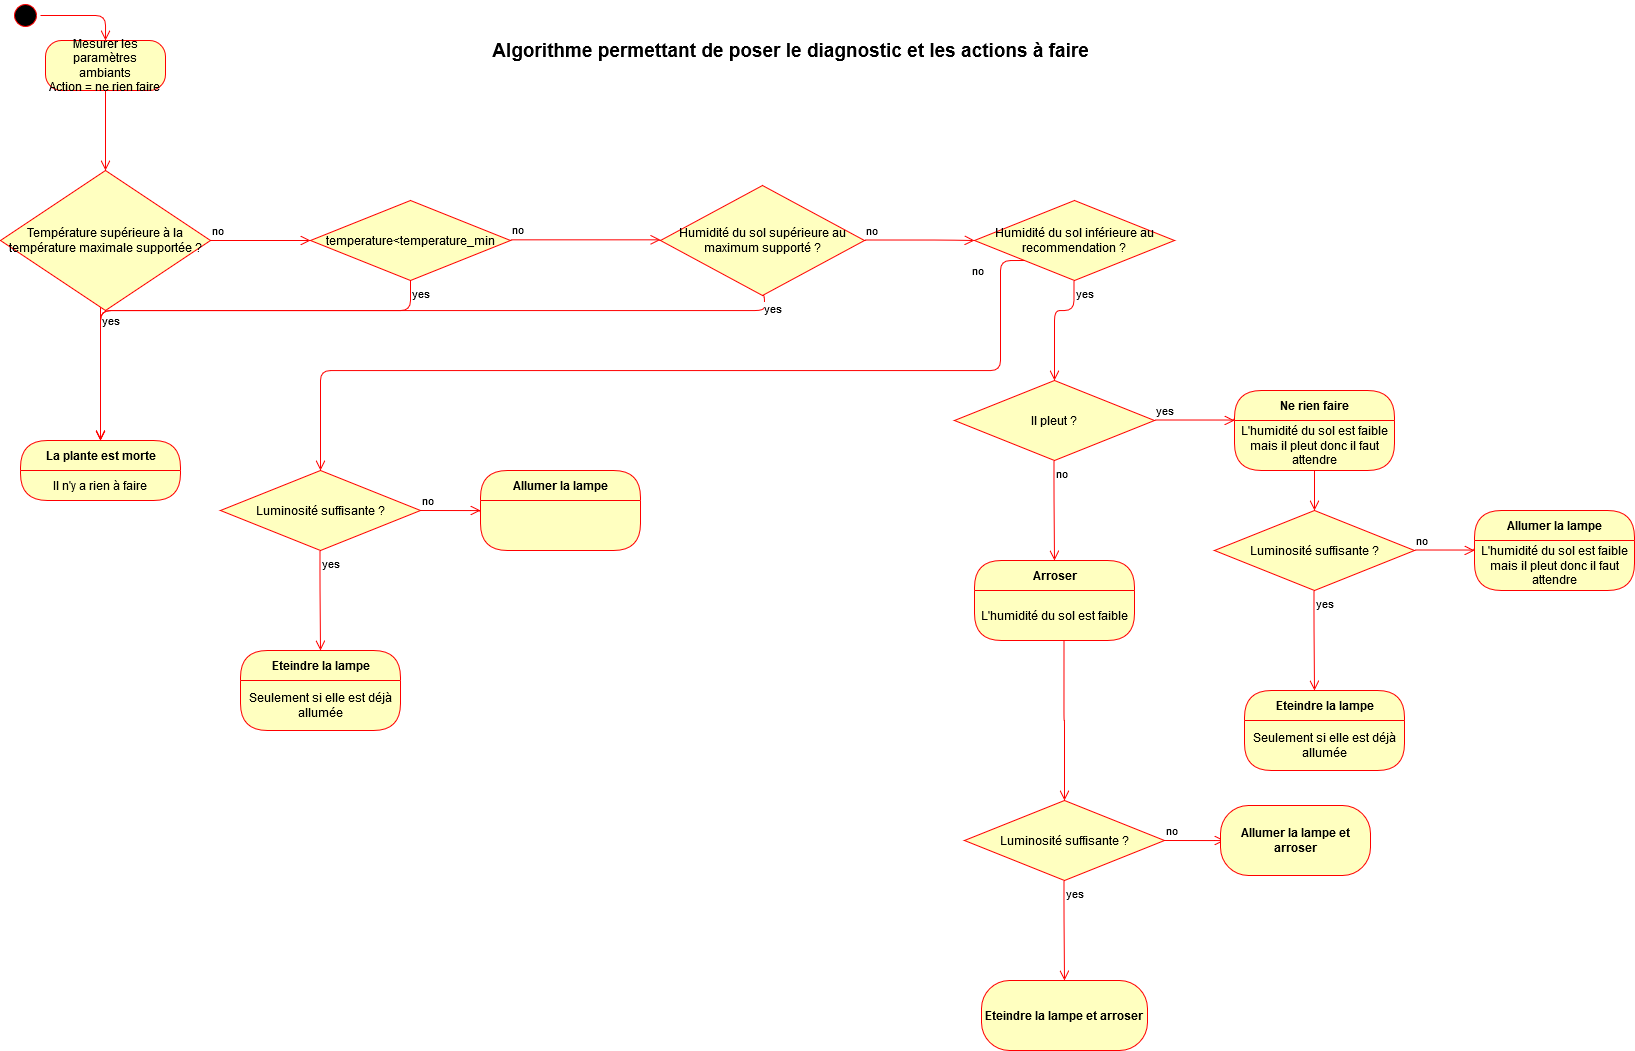

The diagram above was exported from draw.io. Its source (the exported page's mxGraphModel, read from the mxfile embedded in the PNG):
<mxGraphModel dx="1384" dy="729" grid="1" gridSize="10" guides="1" tooltips="1" connect="1" arrows="1" fold="1" page="1" pageScale="1" pageWidth="1654" pageHeight="1169" background="#ffffff" math="0" shadow="0">
  <root>
    <mxCell id="0" />
    <mxCell id="1" parent="0" />
    <mxCell id="0PqLM8BBhd6LGlMQH2hw-44" value="" style="ellipse;html=1;shape=startState;fillColor=#000000;strokeColor=#ff0000;" vertex="1" parent="1">
      <mxGeometry x="30" y="10" width="30" height="30" as="geometry" />
    </mxCell>
    <mxCell id="0PqLM8BBhd6LGlMQH2hw-45" value="" style="edgeStyle=orthogonalEdgeStyle;html=1;verticalAlign=bottom;endArrow=open;endSize=8;strokeColor=#ff0000;entryX=0.5;entryY=0;entryDx=0;entryDy=0;" edge="1" source="0PqLM8BBhd6LGlMQH2hw-44" parent="1" target="0PqLM8BBhd6LGlMQH2hw-46">
      <mxGeometry relative="1" as="geometry">
        <mxPoint x="115" y="110" as="targetPoint" />
      </mxGeometry>
    </mxCell>
    <mxCell id="0PqLM8BBhd6LGlMQH2hw-46" value="&lt;div&gt;Mesurer les paramètres ambiants&lt;/div&gt;&lt;div&gt;Action = ne rien faire&lt;br&gt;&lt;/div&gt;" style="rounded=1;whiteSpace=wrap;html=1;arcSize=32;fontColor=#000000;fillColor=#ffffc0;strokeColor=#ff0000;" vertex="1" parent="1">
      <mxGeometry x="65" y="50" width="120" height="50" as="geometry" />
    </mxCell>
    <mxCell id="0PqLM8BBhd6LGlMQH2hw-47" value="" style="edgeStyle=orthogonalEdgeStyle;html=1;verticalAlign=bottom;endArrow=open;endSize=8;strokeColor=#ff0000;" edge="1" source="0PqLM8BBhd6LGlMQH2hw-46" parent="1">
      <mxGeometry relative="1" as="geometry">
        <mxPoint x="125" y="180" as="targetPoint" />
      </mxGeometry>
    </mxCell>
    <mxCell id="0PqLM8BBhd6LGlMQH2hw-48" value="Température supérieure à la température maximale supportée ? " style="rhombus;whiteSpace=wrap;html=1;fillColor=#ffffc0;strokeColor=#ff0000;" vertex="1" parent="1">
      <mxGeometry x="20" y="180" width="210" height="140" as="geometry" />
    </mxCell>
    <mxCell id="0PqLM8BBhd6LGlMQH2hw-49" value="no" style="edgeStyle=orthogonalEdgeStyle;html=1;align=left;verticalAlign=bottom;endArrow=open;endSize=8;strokeColor=#ff0000;" edge="1" source="0PqLM8BBhd6LGlMQH2hw-48" parent="1">
      <mxGeometry x="-1" relative="1" as="geometry">
        <mxPoint x="330" y="250" as="targetPoint" />
      </mxGeometry>
    </mxCell>
    <mxCell id="0PqLM8BBhd6LGlMQH2hw-50" value="yes" style="edgeStyle=orthogonalEdgeStyle;html=1;align=left;verticalAlign=top;endArrow=open;endSize=8;strokeColor=#ff0000;entryX=0.5;entryY=0;entryDx=0;entryDy=0;" edge="1" source="0PqLM8BBhd6LGlMQH2hw-48" parent="1" target="0PqLM8BBhd6LGlMQH2hw-58">
      <mxGeometry x="-1" relative="1" as="geometry">
        <mxPoint x="120" y="370" as="targetPoint" />
        <Array as="points">
          <mxPoint x="120" y="360" />
          <mxPoint x="120" y="360" />
        </Array>
      </mxGeometry>
    </mxCell>
    <mxCell id="0PqLM8BBhd6LGlMQH2hw-51" value="temperature&amp;lt;temperature_min" style="rhombus;whiteSpace=wrap;html=1;fillColor=#ffffc0;strokeColor=#ff0000;" vertex="1" parent="1">
      <mxGeometry x="330" y="210" width="200" height="80" as="geometry" />
    </mxCell>
    <mxCell id="0PqLM8BBhd6LGlMQH2hw-52" value="no" style="edgeStyle=orthogonalEdgeStyle;html=1;align=left;verticalAlign=bottom;endArrow=open;endSize=8;strokeColor=#ff0000;" edge="1" parent="1">
      <mxGeometry x="-1" relative="1" as="geometry">
        <mxPoint x="680" y="249.33" as="targetPoint" />
        <mxPoint x="530" y="249.33" as="sourcePoint" />
      </mxGeometry>
    </mxCell>
    <mxCell id="0PqLM8BBhd6LGlMQH2hw-54" value="yes" style="edgeStyle=orthogonalEdgeStyle;html=1;align=left;verticalAlign=top;endArrow=open;endSize=8;strokeColor=#ff0000;exitX=0.5;exitY=1;exitDx=0;exitDy=0;" edge="1" parent="1" source="0PqLM8BBhd6LGlMQH2hw-51">
      <mxGeometry x="-1" relative="1" as="geometry">
        <mxPoint x="120" y="450" as="targetPoint" />
        <mxPoint x="469.5" y="290" as="sourcePoint" />
        <Array as="points">
          <mxPoint x="430" y="320" />
          <mxPoint x="120" y="320" />
        </Array>
      </mxGeometry>
    </mxCell>
    <mxCell id="0PqLM8BBhd6LGlMQH2hw-55" value="Humidité du sol supérieure au maximum supporté ? " style="rhombus;whiteSpace=wrap;html=1;fillColor=#ffffc0;strokeColor=#ff0000;" vertex="1" parent="1">
      <mxGeometry x="680" y="195" width="204" height="110" as="geometry" />
    </mxCell>
    <mxCell id="0PqLM8BBhd6LGlMQH2hw-56" value="no" style="edgeStyle=orthogonalEdgeStyle;html=1;align=left;verticalAlign=bottom;endArrow=open;endSize=8;strokeColor=#ff0000;" edge="1" parent="1">
      <mxGeometry x="-1" relative="1" as="geometry">
        <mxPoint x="994" y="250" as="targetPoint" />
        <mxPoint x="884" y="249.5" as="sourcePoint" />
        <Array as="points">
          <mxPoint x="964" y="250" />
          <mxPoint x="964" y="250" />
        </Array>
      </mxGeometry>
    </mxCell>
    <mxCell id="0PqLM8BBhd6LGlMQH2hw-57" value="yes" style="edgeStyle=orthogonalEdgeStyle;html=1;align=left;verticalAlign=top;endArrow=open;endSize=8;strokeColor=#ff0000;exitX=0.5;exitY=1;exitDx=0;exitDy=0;entryX=0.5;entryY=0;entryDx=0;entryDy=0;" edge="1" parent="1" source="0PqLM8BBhd6LGlMQH2hw-55" target="0PqLM8BBhd6LGlMQH2hw-58">
      <mxGeometry x="-1" relative="1" as="geometry">
        <mxPoint x="120" y="370" as="targetPoint" />
        <mxPoint x="819.5" y="290" as="sourcePoint" />
        <Array as="points">
          <mxPoint x="784" y="305" />
          <mxPoint x="784" y="320" />
          <mxPoint x="120" y="320" />
        </Array>
      </mxGeometry>
    </mxCell>
    <mxCell id="0PqLM8BBhd6LGlMQH2hw-64" value="Humidité du sol inférieure au recommendation ?" style="rhombus;whiteSpace=wrap;html=1;fillColor=#ffffc0;strokeColor=#ff0000;" vertex="1" parent="1">
      <mxGeometry x="994" y="210" width="200" height="80" as="geometry" />
    </mxCell>
    <mxCell id="0PqLM8BBhd6LGlMQH2hw-65" value="no" style="edgeStyle=orthogonalEdgeStyle;html=1;align=left;verticalAlign=bottom;endArrow=open;endSize=8;strokeColor=#ff0000;exitX=0;exitY=1;exitDx=0;exitDy=0;" edge="1" parent="1" source="0PqLM8BBhd6LGlMQH2hw-64">
      <mxGeometry x="-0.9475" y="36" relative="1" as="geometry">
        <mxPoint x="340" y="480" as="targetPoint" />
        <mxPoint x="1230" y="249.5" as="sourcePoint" />
        <Array as="points">
          <mxPoint x="1020" y="270" />
          <mxPoint x="1020" y="380" />
          <mxPoint x="340" y="380" />
        </Array>
        <mxPoint x="-66" y="20" as="offset" />
      </mxGeometry>
    </mxCell>
    <mxCell id="0PqLM8BBhd6LGlMQH2hw-66" value="yes" style="edgeStyle=orthogonalEdgeStyle;html=1;align=left;verticalAlign=top;endArrow=open;endSize=8;strokeColor=#ff0000;" edge="1" parent="1">
      <mxGeometry x="-1" relative="1" as="geometry">
        <mxPoint x="1074" y="390" as="targetPoint" />
        <mxPoint x="1093.5" y="290" as="sourcePoint" />
        <Array as="points">
          <mxPoint x="1094" y="320" />
          <mxPoint x="1074" y="320" />
        </Array>
      </mxGeometry>
    </mxCell>
    <mxCell id="0PqLM8BBhd6LGlMQH2hw-67" value="Il pleut ? " style="rhombus;whiteSpace=wrap;html=1;fillColor=#ffffc0;strokeColor=#ff0000;" vertex="1" parent="1">
      <mxGeometry x="974" y="390" width="200" height="80" as="geometry" />
    </mxCell>
    <mxCell id="0PqLM8BBhd6LGlMQH2hw-68" value="&lt;div&gt;yes&lt;/div&gt;" style="edgeStyle=orthogonalEdgeStyle;html=1;align=left;verticalAlign=bottom;endArrow=open;endSize=8;strokeColor=#ff0000;" edge="1" parent="1">
      <mxGeometry x="-1" relative="1" as="geometry">
        <mxPoint x="1254" y="430" as="targetPoint" />
        <mxPoint x="1174" y="429.5" as="sourcePoint" />
        <Array as="points">
          <mxPoint x="1254" y="430" />
          <mxPoint x="1254" y="430" />
        </Array>
      </mxGeometry>
    </mxCell>
    <mxCell id="0PqLM8BBhd6LGlMQH2hw-73" value="" style="edgeStyle=orthogonalEdgeStyle;html=1;verticalAlign=bottom;endArrow=open;endSize=8;strokeColor=#ff0000;" edge="1" source="0PqLM8BBhd6LGlMQH2hw-71" parent="1">
      <mxGeometry relative="1" as="geometry">
        <mxPoint x="1334" y="520" as="targetPoint" />
      </mxGeometry>
    </mxCell>
    <mxCell id="0PqLM8BBhd6LGlMQH2hw-75" value="Luminosité suffisante ? " style="rhombus;whiteSpace=wrap;html=1;fillColor=#ffffc0;strokeColor=#ff0000;" vertex="1" parent="1">
      <mxGeometry x="1234" y="520" width="200" height="80" as="geometry" />
    </mxCell>
    <mxCell id="0PqLM8BBhd6LGlMQH2hw-76" value="no" style="edgeStyle=orthogonalEdgeStyle;html=1;align=left;verticalAlign=bottom;endArrow=open;endSize=8;strokeColor=#ff0000;" edge="1" parent="1">
      <mxGeometry x="-1" relative="1" as="geometry">
        <mxPoint x="1494" y="560" as="targetPoint" />
        <mxPoint x="1434" y="559.5" as="sourcePoint" />
        <Array as="points">
          <mxPoint x="1494" y="560" />
          <mxPoint x="1494" y="560" />
        </Array>
      </mxGeometry>
    </mxCell>
    <mxCell id="0PqLM8BBhd6LGlMQH2hw-77" value="yes" style="edgeStyle=orthogonalEdgeStyle;html=1;align=left;verticalAlign=top;endArrow=open;endSize=8;strokeColor=#ff0000;" edge="1" parent="1">
      <mxGeometry x="-1" relative="1" as="geometry">
        <mxPoint x="1334" y="700" as="targetPoint" />
        <mxPoint x="1333.5" y="600" as="sourcePoint" />
        <Array as="points">
          <mxPoint x="1334" y="630" />
          <mxPoint x="1334" y="630" />
        </Array>
      </mxGeometry>
    </mxCell>
    <mxCell id="0PqLM8BBhd6LGlMQH2hw-85" value="&lt;div&gt;no&lt;/div&gt;" style="edgeStyle=orthogonalEdgeStyle;html=1;align=left;verticalAlign=top;endArrow=open;endSize=8;strokeColor=#ff0000;" edge="1" parent="1">
      <mxGeometry x="-1" relative="1" as="geometry">
        <mxPoint x="1074" y="570" as="targetPoint" />
        <mxPoint x="1073.5" y="470" as="sourcePoint" />
        <Array as="points">
          <mxPoint x="1074" y="500" />
          <mxPoint x="1074" y="500" />
        </Array>
      </mxGeometry>
    </mxCell>
    <mxCell id="0PqLM8BBhd6LGlMQH2hw-86" value="Luminosité suffisante ? " style="rhombus;whiteSpace=wrap;html=1;fillColor=#ffffc0;strokeColor=#ff0000;" vertex="1" parent="1">
      <mxGeometry x="984" y="810" width="200" height="80" as="geometry" />
    </mxCell>
    <mxCell id="0PqLM8BBhd6LGlMQH2hw-87" value="no" style="edgeStyle=orthogonalEdgeStyle;html=1;align=left;verticalAlign=bottom;endArrow=open;endSize=8;strokeColor=#ff0000;" edge="1" parent="1">
      <mxGeometry x="-1" relative="1" as="geometry">
        <mxPoint x="1244" y="850" as="targetPoint" />
        <mxPoint x="1184" y="850" as="sourcePoint" />
        <Array as="points">
          <mxPoint x="1244" y="850" />
          <mxPoint x="1244" y="850" />
        </Array>
      </mxGeometry>
    </mxCell>
    <mxCell id="0PqLM8BBhd6LGlMQH2hw-88" value="yes" style="edgeStyle=orthogonalEdgeStyle;html=1;align=left;verticalAlign=top;endArrow=open;endSize=8;strokeColor=#ff0000;" edge="1" parent="1">
      <mxGeometry x="-1" relative="1" as="geometry">
        <mxPoint x="1084" y="990" as="targetPoint" />
        <mxPoint x="1083.5" y="890" as="sourcePoint" />
        <Array as="points">
          <mxPoint x="1084" y="920" />
          <mxPoint x="1084" y="920" />
        </Array>
      </mxGeometry>
    </mxCell>
    <mxCell id="0PqLM8BBhd6LGlMQH2hw-71" value="Ne rien faire" style="swimlane;html=1;fontStyle=1;align=center;verticalAlign=middle;childLayout=stackLayout;horizontal=1;startSize=30;horizontalStack=0;resizeParent=0;resizeLast=1;container=0;fontColor=#000000;collapsible=0;rounded=1;arcSize=30;strokeColor=#ff0000;fillColor=#ffffc0;swimlaneFillColor=#ffffc0;dropTarget=0;" vertex="1" parent="1">
      <mxGeometry x="1254" y="400" width="160" height="80" as="geometry" />
    </mxCell>
    <mxCell id="0PqLM8BBhd6LGlMQH2hw-72" value="L'humidité du sol est faible mais il pleut donc il faut attendre" style="text;html=1;strokeColor=none;fillColor=none;align=center;verticalAlign=middle;spacingLeft=4;spacingRight=4;whiteSpace=wrap;overflow=hidden;rotatable=0;fontColor=#000000;" vertex="1" parent="0PqLM8BBhd6LGlMQH2hw-71">
      <mxGeometry y="30" width="160" height="50" as="geometry" />
    </mxCell>
    <mxCell id="0PqLM8BBhd6LGlMQH2hw-78" value="Allumer la lampe" style="swimlane;html=1;fontStyle=1;align=center;verticalAlign=middle;childLayout=stackLayout;horizontal=1;startSize=30;horizontalStack=0;resizeParent=0;resizeLast=1;container=0;fontColor=#000000;collapsible=0;rounded=1;arcSize=30;strokeColor=#ff0000;fillColor=#ffffc0;swimlaneFillColor=#ffffc0;dropTarget=0;" vertex="1" parent="1">
      <mxGeometry x="1494" y="520" width="160" height="80" as="geometry" />
    </mxCell>
    <mxCell id="0PqLM8BBhd6LGlMQH2hw-79" value="L'humidité du sol est faible mais il pleut donc il faut attendre" style="text;html=1;strokeColor=none;fillColor=none;align=center;verticalAlign=middle;spacingLeft=4;spacingRight=4;whiteSpace=wrap;overflow=hidden;rotatable=0;fontColor=#000000;" vertex="1" parent="0PqLM8BBhd6LGlMQH2hw-78">
      <mxGeometry y="30" width="160" height="50" as="geometry" />
    </mxCell>
    <mxCell id="0PqLM8BBhd6LGlMQH2hw-80" value="Eteindre la lampe" style="swimlane;html=1;fontStyle=1;align=center;verticalAlign=middle;childLayout=stackLayout;horizontal=1;startSize=30;horizontalStack=0;resizeParent=0;resizeLast=1;container=0;fontColor=#000000;collapsible=0;rounded=1;arcSize=30;strokeColor=#ff0000;fillColor=#ffffc0;swimlaneFillColor=#ffffc0;dropTarget=0;" vertex="1" parent="1">
      <mxGeometry x="1264" y="700" width="160" height="80" as="geometry" />
    </mxCell>
    <mxCell id="0PqLM8BBhd6LGlMQH2hw-81" value="Seulement si elle est déjà allumée" style="text;html=1;strokeColor=none;fillColor=none;align=center;verticalAlign=middle;spacingLeft=4;spacingRight=4;whiteSpace=wrap;overflow=hidden;rotatable=0;fontColor=#000000;" vertex="1" parent="0PqLM8BBhd6LGlMQH2hw-80">
      <mxGeometry y="30" width="160" height="50" as="geometry" />
    </mxCell>
    <mxCell id="0PqLM8BBhd6LGlMQH2hw-82" value="Arroser" style="swimlane;html=1;fontStyle=1;align=center;verticalAlign=middle;childLayout=stackLayout;horizontal=1;startSize=30;horizontalStack=0;resizeParent=0;resizeLast=1;container=0;fontColor=#000000;collapsible=0;rounded=1;arcSize=30;strokeColor=#ff0000;fillColor=#ffffc0;swimlaneFillColor=#ffffc0;dropTarget=0;" vertex="1" parent="1">
      <mxGeometry x="994" y="570" width="160" height="80" as="geometry" />
    </mxCell>
    <mxCell id="0PqLM8BBhd6LGlMQH2hw-83" value="L'humidité du sol est faible " style="text;html=1;strokeColor=none;fillColor=none;align=center;verticalAlign=middle;spacingLeft=4;spacingRight=4;whiteSpace=wrap;overflow=hidden;rotatable=0;fontColor=#000000;" vertex="1" parent="0PqLM8BBhd6LGlMQH2hw-82">
      <mxGeometry y="30" width="160" height="50" as="geometry" />
    </mxCell>
    <mxCell id="0PqLM8BBhd6LGlMQH2hw-84" value="L'humidité du sol est faible mais il pleut donc il faut attendre" style="text;html=1;strokeColor=none;fillColor=none;align=center;verticalAlign=middle;spacingLeft=4;spacingRight=4;whiteSpace=wrap;overflow=hidden;rotatable=0;fontColor=#000000;" vertex="1" parent="0PqLM8BBhd6LGlMQH2hw-82">
      <mxGeometry y="80" width="160" as="geometry" />
    </mxCell>
    <mxCell id="0PqLM8BBhd6LGlMQH2hw-94" value="" style="edgeStyle=orthogonalEdgeStyle;html=1;align=left;verticalAlign=top;endArrow=open;endSize=8;strokeColor=#ff0000;" edge="1" parent="1" target="0PqLM8BBhd6LGlMQH2hw-86">
      <mxGeometry x="-0.4" y="32" relative="1" as="geometry">
        <mxPoint x="1084" y="750" as="targetPoint" />
        <mxPoint x="1083.5" y="650" as="sourcePoint" />
        <Array as="points" />
        <mxPoint x="-1" y="-10" as="offset" />
      </mxGeometry>
    </mxCell>
    <mxCell id="0PqLM8BBhd6LGlMQH2hw-98" value="Luminosité suffisante ? " style="rhombus;whiteSpace=wrap;html=1;fillColor=#ffffc0;strokeColor=#ff0000;" vertex="1" parent="1">
      <mxGeometry x="240" y="480" width="200" height="80" as="geometry" />
    </mxCell>
    <mxCell id="0PqLM8BBhd6LGlMQH2hw-99" value="no" style="edgeStyle=orthogonalEdgeStyle;html=1;align=left;verticalAlign=bottom;endArrow=open;endSize=8;strokeColor=#ff0000;" edge="1" parent="1">
      <mxGeometry x="-1" relative="1" as="geometry">
        <mxPoint x="500" y="520" as="targetPoint" />
        <mxPoint x="440" y="520" as="sourcePoint" />
        <Array as="points">
          <mxPoint x="500" y="520" />
          <mxPoint x="500" y="520" />
        </Array>
      </mxGeometry>
    </mxCell>
    <mxCell id="0PqLM8BBhd6LGlMQH2hw-100" value="yes" style="edgeStyle=orthogonalEdgeStyle;html=1;align=left;verticalAlign=top;endArrow=open;endSize=8;strokeColor=#ff0000;" edge="1" parent="1">
      <mxGeometry x="-1" relative="1" as="geometry">
        <mxPoint x="340" y="660" as="targetPoint" />
        <mxPoint x="339.5" y="560" as="sourcePoint" />
        <Array as="points">
          <mxPoint x="340" y="590" />
          <mxPoint x="340" y="590" />
        </Array>
      </mxGeometry>
    </mxCell>
    <mxCell id="0PqLM8BBhd6LGlMQH2hw-101" value="Allumer la lampe" style="swimlane;html=1;fontStyle=1;align=center;verticalAlign=middle;childLayout=stackLayout;horizontal=1;startSize=30;horizontalStack=0;resizeParent=0;resizeLast=1;container=0;fontColor=#000000;collapsible=0;rounded=1;arcSize=30;strokeColor=#ff0000;fillColor=#ffffc0;swimlaneFillColor=#ffffc0;dropTarget=0;" vertex="1" parent="1">
      <mxGeometry x="500" y="480" width="160" height="80" as="geometry" />
    </mxCell>
    <mxCell id="0PqLM8BBhd6LGlMQH2hw-58" value="La plante est morte" style="swimlane;html=1;fontStyle=1;align=center;verticalAlign=middle;childLayout=stackLayout;horizontal=1;startSize=30;horizontalStack=0;resizeParent=0;resizeLast=1;container=0;fontColor=#000000;collapsible=0;rounded=1;arcSize=30;strokeColor=#ff0000;fillColor=#ffffc0;swimlaneFillColor=#ffffc0;dropTarget=0;" vertex="1" parent="1">
      <mxGeometry x="40" y="450" width="160" height="60" as="geometry" />
    </mxCell>
    <mxCell id="0PqLM8BBhd6LGlMQH2hw-59" value="Il n'y a rien à faire" style="text;html=1;strokeColor=none;fillColor=none;align=center;verticalAlign=middle;spacingLeft=4;spacingRight=4;whiteSpace=wrap;overflow=hidden;rotatable=0;fontColor=#000000;" vertex="1" parent="0PqLM8BBhd6LGlMQH2hw-58">
      <mxGeometry y="30" width="160" height="30" as="geometry" />
    </mxCell>
    <mxCell id="0PqLM8BBhd6LGlMQH2hw-107" value="&lt;b&gt;Eteindre la lampe et arroser&lt;/b&gt;" style="rounded=1;whiteSpace=wrap;html=1;arcSize=40;fontColor=#000000;fillColor=#ffffc0;strokeColor=#ff0000;" vertex="1" parent="1">
      <mxGeometry x="1001" y="990" width="166" height="70" as="geometry" />
    </mxCell>
    <mxCell id="0PqLM8BBhd6LGlMQH2hw-109" value="&lt;b&gt;Allumer la lampe et arroser&lt;/b&gt;" style="rounded=1;whiteSpace=wrap;html=1;arcSize=40;fontColor=#000000;fillColor=#ffffc0;strokeColor=#ff0000;" vertex="1" parent="1">
      <mxGeometry x="1240" y="815" width="150" height="70" as="geometry" />
    </mxCell>
    <mxCell id="0PqLM8BBhd6LGlMQH2hw-111" value="Eteindre la lampe" style="swimlane;html=1;fontStyle=1;align=center;verticalAlign=middle;childLayout=stackLayout;horizontal=1;startSize=30;horizontalStack=0;resizeParent=0;resizeLast=1;container=0;fontColor=#000000;collapsible=0;rounded=1;arcSize=30;strokeColor=#ff0000;fillColor=#ffffc0;swimlaneFillColor=#ffffc0;dropTarget=0;" vertex="1" parent="1">
      <mxGeometry x="260" y="660" width="160" height="80" as="geometry" />
    </mxCell>
    <mxCell id="0PqLM8BBhd6LGlMQH2hw-112" value="Seulement si elle est déjà allumée" style="text;html=1;strokeColor=none;fillColor=none;align=center;verticalAlign=middle;spacingLeft=4;spacingRight=4;whiteSpace=wrap;overflow=hidden;rotatable=0;fontColor=#000000;" vertex="1" parent="0PqLM8BBhd6LGlMQH2hw-111">
      <mxGeometry y="30" width="160" height="50" as="geometry" />
    </mxCell>
    <mxCell id="0PqLM8BBhd6LGlMQH2hw-113" value="&lt;b&gt;&lt;font style=&quot;font-size: 19px&quot;&gt;Algorithme permettant de poser le diagnostic et les actions à faire&lt;/font&gt;&lt;/b&gt;" style="text;html=1;align=center;verticalAlign=middle;resizable=0;points=[];autosize=1;" vertex="1" parent="1">
      <mxGeometry x="505" y="50" width="610" height="20" as="geometry" />
    </mxCell>
  </root>
</mxGraphModel>